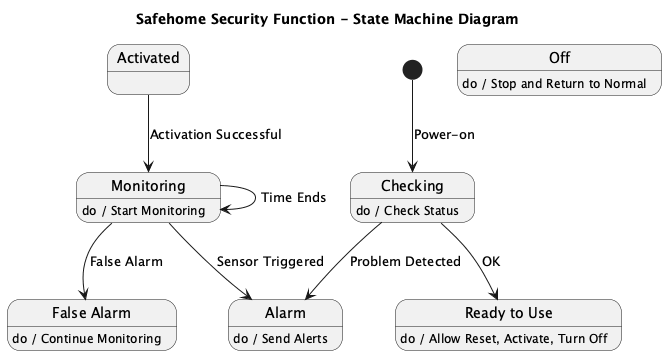

The diagram above was rendered by PlantUML. Its source (embedded in the PNG):
@startuml
title Safehome Security Function - State Machine Diagram

[*] --> Checking : Power-on

state "Checking" as Checking
Checking : do / Check Status

state "Ready to Use" as ReadyToUse
state "Activated" as Activated
state "Monitoring" as Monitoring
state "Alarm" as Alarm
state "False Alarm" as FalseAlarm
state "Off" as Off

Checking --> ReadyToUse : OK
Checking --> Alarm : Problem Detected

ReadyToUse : do / Allow Reset, Activate, Turn Off

Activated --> Monitoring : Activation Successful

Monitoring : do / Start Monitoring

Monitoring --> Alarm : Sensor Triggered
Monitoring --> FalseAlarm : False Alarm
Monitoring --> Monitoring : Time Ends

Alarm : do / Send Alerts

FalseAlarm : do / Continue Monitoring

Off : do / Stop and Return to Normal

@enduml